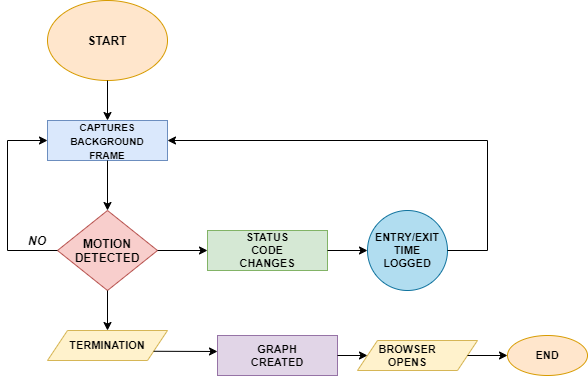

The diagram above was exported from draw.io. Its source (the exported page's mxGraphModel, read from the mxfile embedded in the PNG):
<mxGraphModel dx="782" dy="437" grid="1" gridSize="10" guides="1" tooltips="1" connect="1" arrows="1" fold="1" page="1" pageScale="1" pageWidth="850" pageHeight="1100" math="0" shadow="0">
  <root>
    <mxCell id="0" />
    <mxCell id="1" parent="0" />
    <mxCell id="1cKI41mBtcALRDA3NLVc-1" value="" style="ellipse;whiteSpace=wrap;html=1;fillColor=#ffe6cc;strokeColor=#d79b00;" vertex="1" parent="1">
      <mxGeometry x="280" y="20" width="120" height="80" as="geometry" />
    </mxCell>
    <mxCell id="1cKI41mBtcALRDA3NLVc-2" value="START" style="text;html=1;strokeColor=none;fillColor=none;align=center;verticalAlign=middle;whiteSpace=wrap;rounded=0;fontStyle=1" vertex="1" parent="1">
      <mxGeometry x="320" y="50" width="40" height="20" as="geometry" />
    </mxCell>
    <mxCell id="1cKI41mBtcALRDA3NLVc-3" value="" style="endArrow=classic;html=1;exitX=0.5;exitY=1;exitDx=0;exitDy=0;" edge="1" parent="1" source="1cKI41mBtcALRDA3NLVc-1">
      <mxGeometry width="50" height="50" relative="1" as="geometry">
        <mxPoint x="380" y="250" as="sourcePoint" />
        <mxPoint x="340" y="140" as="targetPoint" />
      </mxGeometry>
    </mxCell>
    <mxCell id="1cKI41mBtcALRDA3NLVc-5" value="" style="rounded=0;whiteSpace=wrap;html=1;fillColor=#dae8fc;strokeColor=#6c8ebf;fontStyle=1" vertex="1" parent="1">
      <mxGeometry x="280" y="140" width="120" height="40" as="geometry" />
    </mxCell>
    <mxCell id="1cKI41mBtcALRDA3NLVc-6" value="&lt;font size=&quot;1&quot;&gt;&lt;b&gt;CAPTURES BACKGROUND FRAME&lt;/b&gt;&lt;/font&gt;" style="text;html=1;strokeColor=none;fillColor=none;align=center;verticalAlign=middle;whiteSpace=wrap;rounded=0;" vertex="1" parent="1">
      <mxGeometry x="320" y="150" width="40" height="20" as="geometry" />
    </mxCell>
    <mxCell id="1cKI41mBtcALRDA3NLVc-7" value="" style="endArrow=classic;html=1;exitX=0.5;exitY=1;exitDx=0;exitDy=0;" edge="1" parent="1" source="1cKI41mBtcALRDA3NLVc-5">
      <mxGeometry width="50" height="50" relative="1" as="geometry">
        <mxPoint x="380" y="240" as="sourcePoint" />
        <mxPoint x="340" y="230" as="targetPoint" />
      </mxGeometry>
    </mxCell>
    <mxCell id="1cKI41mBtcALRDA3NLVc-9" value="" style="rhombus;whiteSpace=wrap;html=1;fillColor=#f8cecc;strokeColor=#b85450;fontStyle=1" vertex="1" parent="1">
      <mxGeometry x="290" y="230" width="100" height="80" as="geometry" />
    </mxCell>
    <mxCell id="1cKI41mBtcALRDA3NLVc-10" value="MOTION DETECTED" style="text;html=1;strokeColor=none;fillColor=none;align=center;verticalAlign=middle;whiteSpace=wrap;rounded=0;fontStyle=1" vertex="1" parent="1">
      <mxGeometry x="320" y="260" width="40" height="20" as="geometry" />
    </mxCell>
    <mxCell id="1cKI41mBtcALRDA3NLVc-13" value="" style="endArrow=none;html=1;exitX=0;exitY=0.5;exitDx=0;exitDy=0;" edge="1" parent="1" source="1cKI41mBtcALRDA3NLVc-9">
      <mxGeometry width="50" height="50" relative="1" as="geometry">
        <mxPoint x="380" y="230" as="sourcePoint" />
        <mxPoint x="240" y="270" as="targetPoint" />
      </mxGeometry>
    </mxCell>
    <mxCell id="1cKI41mBtcALRDA3NLVc-14" value="" style="endArrow=none;html=1;" edge="1" parent="1">
      <mxGeometry width="50" height="50" relative="1" as="geometry">
        <mxPoint x="240" y="270" as="sourcePoint" />
        <mxPoint x="240" y="160" as="targetPoint" />
      </mxGeometry>
    </mxCell>
    <mxCell id="1cKI41mBtcALRDA3NLVc-16" value="" style="endArrow=classic;html=1;" edge="1" parent="1">
      <mxGeometry width="50" height="50" relative="1" as="geometry">
        <mxPoint x="240" y="160" as="sourcePoint" />
        <mxPoint x="280" y="160" as="targetPoint" />
      </mxGeometry>
    </mxCell>
    <mxCell id="1cKI41mBtcALRDA3NLVc-17" value="NO" style="text;html=1;strokeColor=none;fillColor=none;align=center;verticalAlign=middle;whiteSpace=wrap;rounded=0;fontStyle=3" vertex="1" parent="1">
      <mxGeometry x="250" y="250" width="40" height="20" as="geometry" />
    </mxCell>
    <mxCell id="1cKI41mBtcALRDA3NLVc-19" value="" style="endArrow=classic;html=1;exitX=1;exitY=0.5;exitDx=0;exitDy=0;" edge="1" parent="1" source="1cKI41mBtcALRDA3NLVc-9">
      <mxGeometry width="50" height="50" relative="1" as="geometry">
        <mxPoint x="380" y="230" as="sourcePoint" />
        <mxPoint x="440" y="270" as="targetPoint" />
      </mxGeometry>
    </mxCell>
    <mxCell id="1cKI41mBtcALRDA3NLVc-20" value="" style="rounded=0;whiteSpace=wrap;html=1;fillColor=#d5e8d4;strokeColor=#82b366;fontStyle=1" vertex="1" parent="1">
      <mxGeometry x="440" y="250" width="120" height="40" as="geometry" />
    </mxCell>
    <mxCell id="1cKI41mBtcALRDA3NLVc-21" value="STATUS CODE CHANGES" style="text;html=1;strokeColor=none;fillColor=none;align=center;verticalAlign=middle;whiteSpace=wrap;rounded=0;fontStyle=1;fontSize=11;" vertex="1" parent="1">
      <mxGeometry x="480" y="260" width="40" height="20" as="geometry" />
    </mxCell>
    <mxCell id="1cKI41mBtcALRDA3NLVc-22" value="" style="endArrow=classic;html=1;fontSize=11;exitX=1;exitY=0.5;exitDx=0;exitDy=0;" edge="1" parent="1" source="1cKI41mBtcALRDA3NLVc-20">
      <mxGeometry width="50" height="50" relative="1" as="geometry">
        <mxPoint x="380" y="220" as="sourcePoint" />
        <mxPoint x="600" y="270" as="targetPoint" />
      </mxGeometry>
    </mxCell>
    <mxCell id="1cKI41mBtcALRDA3NLVc-23" value="" style="ellipse;whiteSpace=wrap;html=1;aspect=fixed;fontSize=11;fillColor=#b1ddf0;strokeColor=#10739e;" vertex="1" parent="1">
      <mxGeometry x="600" y="230" width="80" height="80" as="geometry" />
    </mxCell>
    <mxCell id="1cKI41mBtcALRDA3NLVc-24" value="&lt;b&gt;ENTRY/EXIT TIME LOGGED&lt;/b&gt;" style="text;html=1;strokeColor=none;fillColor=none;align=center;verticalAlign=middle;whiteSpace=wrap;rounded=0;fontSize=11;" vertex="1" parent="1">
      <mxGeometry x="620" y="260" width="40" height="20" as="geometry" />
    </mxCell>
    <mxCell id="1cKI41mBtcALRDA3NLVc-25" value="" style="endArrow=none;html=1;fontSize=11;exitX=1;exitY=0.5;exitDx=0;exitDy=0;" edge="1" parent="1" source="1cKI41mBtcALRDA3NLVc-23">
      <mxGeometry width="50" height="50" relative="1" as="geometry">
        <mxPoint x="700" y="260" as="sourcePoint" />
        <mxPoint x="720" y="270" as="targetPoint" />
      </mxGeometry>
    </mxCell>
    <mxCell id="1cKI41mBtcALRDA3NLVc-26" value="" style="endArrow=none;html=1;fontSize=11;" edge="1" parent="1">
      <mxGeometry width="50" height="50" relative="1" as="geometry">
        <mxPoint x="720" y="270" as="sourcePoint" />
        <mxPoint x="720" y="160" as="targetPoint" />
      </mxGeometry>
    </mxCell>
    <mxCell id="1cKI41mBtcALRDA3NLVc-28" value="" style="endArrow=classic;html=1;fontSize=11;entryX=1;entryY=0.5;entryDx=0;entryDy=0;" edge="1" parent="1" target="1cKI41mBtcALRDA3NLVc-5">
      <mxGeometry width="50" height="50" relative="1" as="geometry">
        <mxPoint x="720" y="160" as="sourcePoint" />
        <mxPoint x="430" y="260" as="targetPoint" />
      </mxGeometry>
    </mxCell>
    <mxCell id="1cKI41mBtcALRDA3NLVc-29" value="" style="endArrow=classic;html=1;fontSize=11;exitX=0.5;exitY=1;exitDx=0;exitDy=0;" edge="1" parent="1" source="1cKI41mBtcALRDA3NLVc-9">
      <mxGeometry width="50" height="50" relative="1" as="geometry">
        <mxPoint x="380" y="310" as="sourcePoint" />
        <mxPoint x="340" y="350" as="targetPoint" />
      </mxGeometry>
    </mxCell>
    <mxCell id="1cKI41mBtcALRDA3NLVc-30" value="" style="shape=parallelogram;perimeter=parallelogramPerimeter;whiteSpace=wrap;html=1;fixedSize=1;fontSize=11;fillColor=#fff2cc;strokeColor=#d6b656;" vertex="1" parent="1">
      <mxGeometry x="280" y="350" width="120" height="30" as="geometry" />
    </mxCell>
    <mxCell id="1cKI41mBtcALRDA3NLVc-31" value="TERMINATION" style="text;html=1;strokeColor=none;fillColor=none;align=center;verticalAlign=middle;whiteSpace=wrap;rounded=0;fontSize=11;fontStyle=1" vertex="1" parent="1">
      <mxGeometry x="320" y="355" width="40" height="20" as="geometry" />
    </mxCell>
    <mxCell id="1cKI41mBtcALRDA3NLVc-32" value="" style="endArrow=classic;html=1;fontSize=11;exitX=1;exitY=0.75;exitDx=0;exitDy=0;" edge="1" parent="1" source="1cKI41mBtcALRDA3NLVc-30">
      <mxGeometry width="50" height="50" relative="1" as="geometry">
        <mxPoint x="380" y="250" as="sourcePoint" />
        <mxPoint x="450" y="371" as="targetPoint" />
      </mxGeometry>
    </mxCell>
    <mxCell id="1cKI41mBtcALRDA3NLVc-33" value="" style="rounded=0;whiteSpace=wrap;html=1;fontSize=11;fillColor=#e1d5e7;strokeColor=#9673a6;fontStyle=1" vertex="1" parent="1">
      <mxGeometry x="450" y="355" width="120" height="40" as="geometry" />
    </mxCell>
    <mxCell id="1cKI41mBtcALRDA3NLVc-34" value="GRAPH CREATED" style="text;html=1;strokeColor=none;fillColor=none;align=center;verticalAlign=middle;whiteSpace=wrap;rounded=0;fontSize=11;fontStyle=1" vertex="1" parent="1">
      <mxGeometry x="490" y="365" width="40" height="20" as="geometry" />
    </mxCell>
    <mxCell id="1cKI41mBtcALRDA3NLVc-35" value="" style="endArrow=classic;html=1;fontSize=11;exitX=1;exitY=0.5;exitDx=0;exitDy=0;" edge="1" parent="1" source="1cKI41mBtcALRDA3NLVc-33">
      <mxGeometry width="50" height="50" relative="1" as="geometry">
        <mxPoint x="420" y="240" as="sourcePoint" />
        <mxPoint x="600" y="375" as="targetPoint" />
      </mxGeometry>
    </mxCell>
    <mxCell id="1cKI41mBtcALRDA3NLVc-36" value="" style="shape=parallelogram;perimeter=parallelogramPerimeter;whiteSpace=wrap;html=1;fixedSize=1;fontSize=11;fillColor=#fff2cc;strokeColor=#d6b656;" vertex="1" parent="1">
      <mxGeometry x="590" y="360" width="120" height="30" as="geometry" />
    </mxCell>
    <mxCell id="1cKI41mBtcALRDA3NLVc-37" value="BROWSER OPENS" style="text;html=1;strokeColor=none;fillColor=none;align=center;verticalAlign=middle;whiteSpace=wrap;rounded=0;fontSize=11;fontStyle=1" vertex="1" parent="1">
      <mxGeometry x="620" y="365" width="40" height="20" as="geometry" />
    </mxCell>
    <mxCell id="1cKI41mBtcALRDA3NLVc-39" value="" style="endArrow=classic;html=1;fontSize=11;exitX=1;exitY=0.5;exitDx=0;exitDy=0;" edge="1" parent="1" source="1cKI41mBtcALRDA3NLVc-36" target="1cKI41mBtcALRDA3NLVc-40">
      <mxGeometry width="50" height="50" relative="1" as="geometry">
        <mxPoint x="420" y="230" as="sourcePoint" />
        <mxPoint x="740" y="375" as="targetPoint" />
      </mxGeometry>
    </mxCell>
    <mxCell id="1cKI41mBtcALRDA3NLVc-40" value="" style="ellipse;whiteSpace=wrap;html=1;fillColor=#ffe6cc;strokeColor=#d79b00;" vertex="1" parent="1">
      <mxGeometry x="740" y="355" width="80" height="40" as="geometry" />
    </mxCell>
    <mxCell id="1cKI41mBtcALRDA3NLVc-41" value="END" style="text;html=1;strokeColor=none;fillColor=none;align=center;verticalAlign=middle;whiteSpace=wrap;rounded=0;fontSize=11;fontStyle=1" vertex="1" parent="1">
      <mxGeometry x="760" y="365" width="40" height="20" as="geometry" />
    </mxCell>
  </root>
</mxGraphModel>